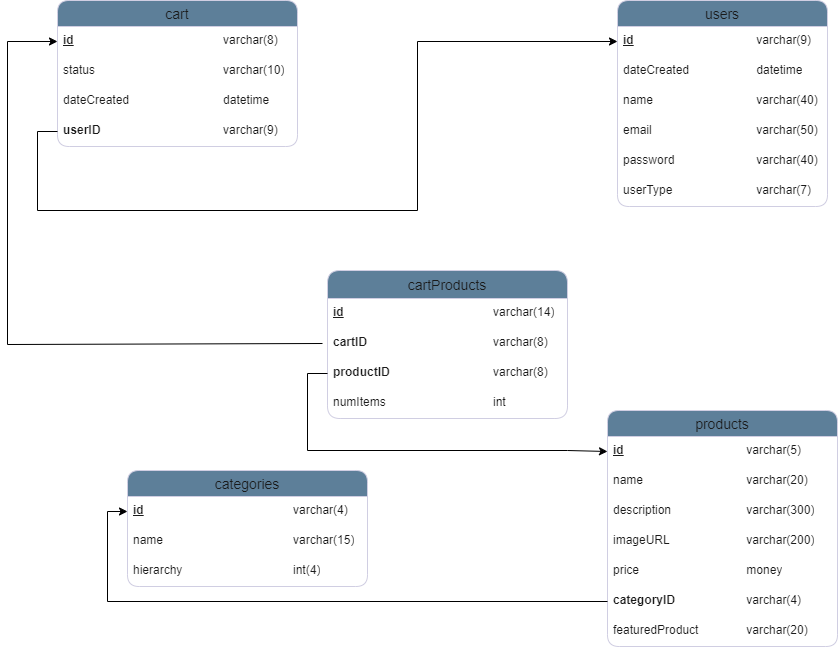

The diagram above was exported from draw.io. Its source (the exported page's mxGraphModel, read from the mxfile embedded in the PNG):
<mxGraphModel dx="733" dy="1063" grid="1" gridSize="10" guides="1" tooltips="1" connect="1" arrows="1" fold="1" page="1" pageScale="1" pageWidth="850" pageHeight="1100" math="0" shadow="0" extFonts="Permanent Marker^https://fonts.googleapis.com/css?family=Permanent+Marker">
  <root>
    <mxCell id="0" />
    <mxCell id="1" parent="0" />
    <mxCell id="W6PKxkkG9YSAW0jksjZX-1" value="users" style="swimlane;fontStyle=0;childLayout=stackLayout;horizontal=1;startSize=26;horizontalStack=0;resizeParent=1;resizeParentMax=0;resizeLast=0;collapsible=1;marginBottom=0;align=center;fontSize=14;rounded=1;labelBackgroundColor=none;fillColor=#5D7F99;strokeColor=#D0CEE2;fontColor=#1A1A1A;" parent="1" vertex="1">
      <mxGeometry x="620" y="227" width="210" height="206" as="geometry" />
    </mxCell>
    <mxCell id="W6PKxkkG9YSAW0jksjZX-2" value="&lt;b&gt;&lt;u&gt;id&lt;/u&gt;&lt;/b&gt;&lt;span style=&quot;font-weight: bold; text-decoration-line: underline; white-space: pre;&quot;&gt;&#09;&lt;/span&gt;&lt;span style=&quot;font-weight: bold; text-decoration-line: underline; white-space: pre;&quot;&gt;&#09;&lt;/span&gt;&lt;span style=&quot;font-weight: bold; text-decoration-line: underline; white-space: pre;&quot;&gt;&#09;&lt;/span&gt;&lt;span style=&quot;font-weight: bold; text-decoration-line: underline; white-space: pre;&quot;&gt;&#09;&lt;span style=&quot;white-space: pre;&quot;&gt;&#09;&lt;/span&gt;&lt;/span&gt;varchar(9)" style="text;strokeColor=none;fillColor=none;spacingLeft=4;spacingRight=4;overflow=hidden;rotatable=0;points=[[0,0.5],[1,0.5]];portConstraint=eastwest;fontSize=12;whiteSpace=wrap;html=1;rounded=1;labelBackgroundColor=none;fontColor=#1A1A1A;" parent="W6PKxkkG9YSAW0jksjZX-1" vertex="1">
      <mxGeometry y="26" width="210" height="30" as="geometry" />
    </mxCell>
    <mxCell id="W6PKxkkG9YSAW0jksjZX-3" value="dateCreated&lt;span style=&quot;white-space: pre;&quot;&gt;&#09;&lt;/span&gt;&lt;span style=&quot;white-space: pre;&quot;&gt;&#09;&lt;/span&gt;&lt;span style=&quot;white-space: pre;&quot;&gt;&#09;&lt;/span&gt;datetime" style="text;strokeColor=none;fillColor=none;spacingLeft=4;spacingRight=4;overflow=hidden;rotatable=0;points=[[0,0.5],[1,0.5]];portConstraint=eastwest;fontSize=12;whiteSpace=wrap;html=1;rounded=1;labelBackgroundColor=none;fontColor=#1A1A1A;" parent="W6PKxkkG9YSAW0jksjZX-1" vertex="1">
      <mxGeometry y="56" width="210" height="30" as="geometry" />
    </mxCell>
    <mxCell id="W6PKxkkG9YSAW0jksjZX-4" value="name&lt;span style=&quot;white-space: pre;&quot;&gt;&#09;&lt;/span&gt;&lt;span style=&quot;white-space: pre;&quot;&gt;&#09;&lt;/span&gt;&lt;span style=&quot;white-space: pre;&quot;&gt;&#09;&lt;/span&gt;&lt;span style=&quot;white-space: pre;&quot;&gt;&#09;&lt;/span&gt;varchar(40)" style="text;strokeColor=none;fillColor=none;spacingLeft=4;spacingRight=4;overflow=hidden;rotatable=0;points=[[0,0.5],[1,0.5]];portConstraint=eastwest;fontSize=12;whiteSpace=wrap;html=1;rounded=1;labelBackgroundColor=none;fontColor=#1A1A1A;" parent="W6PKxkkG9YSAW0jksjZX-1" vertex="1">
      <mxGeometry y="86" width="210" height="30" as="geometry" />
    </mxCell>
    <mxCell id="W6PKxkkG9YSAW0jksjZX-22" value="email&lt;span style=&quot;white-space: pre;&quot;&gt;&#09;&lt;/span&gt;&lt;span style=&quot;white-space: pre;&quot;&gt;&#09;&lt;/span&gt;&lt;span style=&quot;white-space: pre;&quot;&gt;&#09;&lt;/span&gt;&lt;span style=&quot;white-space: pre;&quot;&gt;&#09;&lt;/span&gt;varchar(50)" style="text;strokeColor=none;fillColor=none;spacingLeft=4;spacingRight=4;overflow=hidden;rotatable=0;points=[[0,0.5],[1,0.5]];portConstraint=eastwest;fontSize=12;whiteSpace=wrap;html=1;rounded=1;labelBackgroundColor=none;fontColor=#1A1A1A;" parent="W6PKxkkG9YSAW0jksjZX-1" vertex="1">
      <mxGeometry y="116" width="210" height="30" as="geometry" />
    </mxCell>
    <mxCell id="W6PKxkkG9YSAW0jksjZX-23" value="password&lt;span style=&quot;white-space: pre;&quot;&gt;&#09;&lt;/span&gt;&lt;span style=&quot;white-space: pre;&quot;&gt;&#09;&lt;/span&gt;&lt;span style=&quot;white-space: pre;&quot;&gt;&#09;&lt;/span&gt;&lt;span style=&quot;white-space: pre;&quot;&gt;&#09;&lt;/span&gt;varchar(40)" style="text;strokeColor=none;fillColor=none;spacingLeft=4;spacingRight=4;overflow=hidden;rotatable=0;points=[[0,0.5],[1,0.5]];portConstraint=eastwest;fontSize=12;whiteSpace=wrap;html=1;rounded=1;labelBackgroundColor=none;fontColor=#1A1A1A;" parent="W6PKxkkG9YSAW0jksjZX-1" vertex="1">
      <mxGeometry y="146" width="210" height="30" as="geometry" />
    </mxCell>
    <mxCell id="W6PKxkkG9YSAW0jksjZX-24" value="userType&lt;span style=&quot;white-space: pre;&quot;&gt;&#09;&lt;/span&gt;&lt;span style=&quot;white-space: pre;&quot;&gt;&#09;&lt;/span&gt;&lt;span style=&quot;white-space: pre;&quot;&gt;&#09;&lt;/span&gt;&lt;span style=&quot;white-space: pre;&quot;&gt;&#09;&lt;/span&gt;varchar(7)" style="text;strokeColor=none;fillColor=none;spacingLeft=4;spacingRight=4;overflow=hidden;rotatable=0;points=[[0,0.5],[1,0.5]];portConstraint=eastwest;fontSize=12;whiteSpace=wrap;html=1;rounded=1;labelBackgroundColor=none;fontColor=#1A1A1A;" parent="W6PKxkkG9YSAW0jksjZX-1" vertex="1">
      <mxGeometry y="176" width="210" height="30" as="geometry" />
    </mxCell>
    <mxCell id="W6PKxkkG9YSAW0jksjZX-5" value="categories" style="swimlane;fontStyle=0;childLayout=stackLayout;horizontal=1;startSize=26;horizontalStack=0;resizeParent=1;resizeParentMax=0;resizeLast=0;collapsible=1;marginBottom=0;align=center;fontSize=14;rounded=1;labelBackgroundColor=none;fillColor=#5D7F99;strokeColor=#D0CEE2;fontColor=#1A1A1A;" parent="1" vertex="1">
      <mxGeometry x="130" y="697" width="240" height="116" as="geometry" />
    </mxCell>
    <mxCell id="W6PKxkkG9YSAW0jksjZX-6" value="&lt;b&gt;&lt;u&gt;id&lt;span style=&quot;white-space: pre;&quot;&gt;&#09;&lt;/span&gt;&lt;span style=&quot;white-space: pre;&quot;&gt;&#09;&lt;/span&gt;&lt;/u&gt;&lt;/b&gt;&lt;span style=&quot;font-weight: bold; text-decoration-line: underline; white-space: pre;&quot;&gt;&#09;&lt;/span&gt;&lt;span style=&quot;font-weight: bold; text-decoration-line: underline; white-space: pre;&quot;&gt;&#09;&lt;/span&gt;&lt;span style=&quot;font-weight: bold; text-decoration-line: underline; white-space: pre;&quot;&gt;&#09;&lt;/span&gt;&lt;span style=&quot;font-weight: bold; text-decoration-line: underline; white-space: pre;&quot;&gt;&#09;&lt;/span&gt;varchar(4)" style="text;strokeColor=none;fillColor=none;spacingLeft=4;spacingRight=4;overflow=hidden;rotatable=0;points=[[0,0.5],[1,0.5]];portConstraint=eastwest;fontSize=12;whiteSpace=wrap;html=1;rounded=1;labelBackgroundColor=none;fontColor=#1A1A1A;" parent="W6PKxkkG9YSAW0jksjZX-5" vertex="1">
      <mxGeometry y="26" width="240" height="30" as="geometry" />
    </mxCell>
    <mxCell id="W6PKxkkG9YSAW0jksjZX-7" value="name&lt;span style=&quot;white-space: pre;&quot;&gt;&#09;&lt;/span&gt;&lt;span style=&quot;white-space: pre;&quot;&gt;&#09;&lt;/span&gt;&lt;span style=&quot;white-space: pre;&quot;&gt;&#09;&lt;/span&gt;&lt;span style=&quot;white-space: pre;&quot;&gt;&#09;&lt;span style=&quot;white-space: pre;&quot;&gt;&#09;&lt;/span&gt;&lt;/span&gt;varchar(15)" style="text;strokeColor=none;fillColor=none;spacingLeft=4;spacingRight=4;overflow=hidden;rotatable=0;points=[[0,0.5],[1,0.5]];portConstraint=eastwest;fontSize=12;whiteSpace=wrap;html=1;rounded=1;labelBackgroundColor=none;fontColor=#1A1A1A;" parent="W6PKxkkG9YSAW0jksjZX-5" vertex="1">
      <mxGeometry y="56" width="240" height="30" as="geometry" />
    </mxCell>
    <mxCell id="W6PKxkkG9YSAW0jksjZX-8" value="hierarchy&lt;span style=&quot;white-space: pre;&quot;&gt;&#09;&lt;/span&gt;&lt;span style=&quot;white-space: pre;&quot;&gt;&#09;&lt;/span&gt;&lt;span style=&quot;white-space: pre;&quot;&gt;&#09;&lt;/span&gt;&lt;span style=&quot;white-space: pre;&quot;&gt;&#09;&lt;/span&gt;&lt;span style=&quot;white-space: pre;&quot;&gt;&#09;&lt;/span&gt;int(4)" style="text;strokeColor=none;fillColor=none;spacingLeft=4;spacingRight=4;overflow=hidden;rotatable=0;points=[[0,0.5],[1,0.5]];portConstraint=eastwest;fontSize=12;whiteSpace=wrap;html=1;rounded=1;labelBackgroundColor=none;fontColor=#1A1A1A;" parent="W6PKxkkG9YSAW0jksjZX-5" vertex="1">
      <mxGeometry y="86" width="240" height="30" as="geometry" />
    </mxCell>
    <mxCell id="W6PKxkkG9YSAW0jksjZX-9" value="products" style="swimlane;fontStyle=0;childLayout=stackLayout;horizontal=1;startSize=26;horizontalStack=0;resizeParent=1;resizeParentMax=0;resizeLast=0;collapsible=1;marginBottom=0;align=center;fontSize=14;rounded=1;labelBackgroundColor=none;fillColor=#5D7F99;strokeColor=#D0CEE2;fontColor=#1A1A1A;" parent="1" vertex="1">
      <mxGeometry x="610" y="637" width="230" height="236" as="geometry" />
    </mxCell>
    <mxCell id="W6PKxkkG9YSAW0jksjZX-11" value="&lt;u style=&quot;font-weight: bold;&quot;&gt;id&lt;/u&gt;&lt;span style=&quot;font-weight: bold; text-decoration-line: underline; white-space: pre;&quot;&gt;&#09;&lt;/span&gt;&lt;span style=&quot;font-weight: bold; text-decoration-line: underline; white-space: pre;&quot;&gt;&#09;&lt;/span&gt;&lt;span style=&quot;font-weight: bold; text-decoration-line: underline; white-space: pre;&quot;&gt;&#09;&lt;/span&gt;&lt;span style=&quot;font-weight: bold; text-decoration-line: underline; white-space: pre;&quot;&gt;&#09;&lt;/span&gt;&lt;span style=&quot;font-weight: bold; text-decoration-line: underline; white-space: pre;&quot;&gt;&#09;&lt;/span&gt;varchar(5)" style="text;strokeColor=none;fillColor=none;spacingLeft=4;spacingRight=4;overflow=hidden;rotatable=0;points=[[0,0.5],[1,0.5]];portConstraint=eastwest;fontSize=12;whiteSpace=wrap;html=1;rounded=1;labelBackgroundColor=none;fontColor=#1A1A1A;" parent="W6PKxkkG9YSAW0jksjZX-9" vertex="1">
      <mxGeometry y="26" width="230" height="30" as="geometry" />
    </mxCell>
    <mxCell id="W6PKxkkG9YSAW0jksjZX-12" value="name&lt;span style=&quot;white-space: pre;&quot;&gt;&#09;&lt;/span&gt;&lt;span style=&quot;white-space: pre;&quot;&gt;&#09;&lt;/span&gt;&lt;span style=&quot;white-space: pre;&quot;&gt;&#09;&lt;/span&gt;&lt;span style=&quot;white-space: pre;&quot;&gt;&#09;&lt;/span&gt;varchar(20)" style="text;strokeColor=none;fillColor=none;spacingLeft=4;spacingRight=4;overflow=hidden;rotatable=0;points=[[0,0.5],[1,0.5]];portConstraint=eastwest;fontSize=12;whiteSpace=wrap;html=1;rounded=1;labelBackgroundColor=none;fontColor=#1A1A1A;" parent="W6PKxkkG9YSAW0jksjZX-9" vertex="1">
      <mxGeometry y="56" width="230" height="30" as="geometry" />
    </mxCell>
    <mxCell id="W6PKxkkG9YSAW0jksjZX-25" value="description&lt;span style=&quot;white-space: pre;&quot;&gt;&#09;&lt;/span&gt;&lt;span style=&quot;white-space: pre;&quot;&gt;&#09;&lt;/span&gt;&lt;span style=&quot;white-space: pre;&quot;&gt;&#09;&lt;/span&gt;varchar(300)" style="text;strokeColor=none;fillColor=none;spacingLeft=4;spacingRight=4;overflow=hidden;rotatable=0;points=[[0,0.5],[1,0.5]];portConstraint=eastwest;fontSize=12;whiteSpace=wrap;html=1;rounded=1;labelBackgroundColor=none;fontColor=#1A1A1A;" parent="W6PKxkkG9YSAW0jksjZX-9" vertex="1">
      <mxGeometry y="86" width="230" height="30" as="geometry" />
    </mxCell>
    <mxCell id="W6PKxkkG9YSAW0jksjZX-26" value="imageURL&lt;span style=&quot;white-space: pre;&quot;&gt;&#09;&lt;/span&gt;&lt;span style=&quot;white-space: pre;&quot;&gt;&#09;&lt;/span&gt;&lt;span style=&quot;white-space: pre;&quot;&gt;&#09;&lt;/span&gt;varchar(200)" style="text;strokeColor=none;fillColor=none;spacingLeft=4;spacingRight=4;overflow=hidden;rotatable=0;points=[[0,0.5],[1,0.5]];portConstraint=eastwest;fontSize=12;whiteSpace=wrap;html=1;rounded=1;labelBackgroundColor=none;fontColor=#1A1A1A;" parent="W6PKxkkG9YSAW0jksjZX-9" vertex="1">
      <mxGeometry y="116" width="230" height="30" as="geometry" />
    </mxCell>
    <mxCell id="W6PKxkkG9YSAW0jksjZX-27" value="price&lt;span style=&quot;white-space: pre;&quot;&gt;&#09;&lt;/span&gt;&lt;span style=&quot;white-space: pre;&quot;&gt;&#09;&lt;/span&gt;&lt;span style=&quot;white-space: pre;&quot;&gt;&#09;&lt;/span&gt;&lt;span style=&quot;white-space: pre;&quot;&gt;&#09;&lt;/span&gt;money" style="text;strokeColor=none;fillColor=none;spacingLeft=4;spacingRight=4;overflow=hidden;rotatable=0;points=[[0,0.5],[1,0.5]];portConstraint=eastwest;fontSize=12;whiteSpace=wrap;html=1;rounded=1;labelBackgroundColor=none;fontColor=#1A1A1A;" parent="W6PKxkkG9YSAW0jksjZX-9" vertex="1">
      <mxGeometry y="146" width="230" height="30" as="geometry" />
    </mxCell>
    <mxCell id="mG7Mhzv_ODXZNoX7XHDE-2" value="&lt;b&gt;categoryID&lt;/b&gt;&lt;span style=&quot;font-weight: bold; white-space: pre;&quot;&gt;&#09;&lt;/span&gt;&lt;span style=&quot;font-weight: bold; white-space: pre;&quot;&gt;&#09;&lt;/span&gt;&lt;span style=&quot;font-weight: bold; white-space: pre;&quot;&gt;&#09;&lt;/span&gt;varchar(4)" style="text;strokeColor=none;fillColor=none;spacingLeft=4;spacingRight=4;overflow=hidden;rotatable=0;points=[[0,0.5],[1,0.5]];portConstraint=eastwest;fontSize=12;whiteSpace=wrap;html=1;rounded=1;labelBackgroundColor=none;fontColor=#1A1A1A;" vertex="1" parent="W6PKxkkG9YSAW0jksjZX-9">
      <mxGeometry y="176" width="230" height="30" as="geometry" />
    </mxCell>
    <mxCell id="mG7Mhzv_ODXZNoX7XHDE-3" value="featuredProduct&lt;span style=&quot;white-space: pre;&quot;&gt;&#09;&lt;/span&gt;&lt;span style=&quot;white-space: pre;&quot;&gt;&#09;&lt;/span&gt;varchar(20)" style="text;strokeColor=none;fillColor=none;spacingLeft=4;spacingRight=4;overflow=hidden;rotatable=0;points=[[0,0.5],[1,0.5]];portConstraint=eastwest;fontSize=12;whiteSpace=wrap;html=1;rounded=1;labelBackgroundColor=none;fontColor=#1A1A1A;" vertex="1" parent="W6PKxkkG9YSAW0jksjZX-9">
      <mxGeometry y="206" width="230" height="30" as="geometry" />
    </mxCell>
    <mxCell id="W6PKxkkG9YSAW0jksjZX-13" value="cart" style="swimlane;fontStyle=0;childLayout=stackLayout;horizontal=1;startSize=26;horizontalStack=0;resizeParent=1;resizeParentMax=0;resizeLast=0;collapsible=1;marginBottom=0;align=center;fontSize=14;rounded=1;labelBackgroundColor=none;fillColor=#5D7F99;strokeColor=#D0CEE2;fontColor=#1A1A1A;" parent="1" vertex="1">
      <mxGeometry x="60" y="227" width="240" height="146" as="geometry" />
    </mxCell>
    <mxCell id="W6PKxkkG9YSAW0jksjZX-14" value="&lt;u style=&quot;font-weight: bold;&quot;&gt;id&lt;/u&gt;&lt;span style=&quot;font-weight: bold; text-decoration-line: underline; white-space: pre;&quot;&gt;&#09;&lt;/span&gt;&lt;span style=&quot;font-weight: bold; text-decoration-line: underline; white-space: pre;&quot;&gt;&#09;&lt;/span&gt;&lt;span style=&quot;font-weight: bold; text-decoration-line: underline; white-space: pre;&quot;&gt;&#09;&lt;/span&gt;&lt;span style=&quot;font-weight: bold; text-decoration-line: underline; white-space: pre;&quot;&gt;&#09;&lt;/span&gt;&lt;span style=&quot;font-weight: bold; text-decoration-line: underline; white-space: pre;&quot;&gt;&#09;&lt;/span&gt;&lt;span style=&quot;font-weight: bold; text-decoration-line: underline; white-space: pre;&quot;&gt;&#09;&lt;/span&gt;varchar(8)" style="text;strokeColor=none;fillColor=none;spacingLeft=4;spacingRight=4;overflow=hidden;rotatable=0;points=[[0,0.5],[1,0.5]];portConstraint=eastwest;fontSize=12;whiteSpace=wrap;html=1;rounded=1;labelBackgroundColor=none;fontColor=#1A1A1A;" parent="W6PKxkkG9YSAW0jksjZX-13" vertex="1">
      <mxGeometry y="26" width="240" height="30" as="geometry" />
    </mxCell>
    <mxCell id="mG7Mhzv_ODXZNoX7XHDE-16" value="status&lt;span style=&quot;white-space: pre;&quot;&gt;&#09;&lt;/span&gt;&lt;span style=&quot;white-space: pre;&quot;&gt;&#09;&lt;/span&gt;&lt;span style=&quot;white-space: pre;&quot;&gt;&#09;&lt;/span&gt;&lt;span style=&quot;white-space: pre;&quot;&gt;&#09;&lt;/span&gt;&lt;span style=&quot;white-space: pre;&quot;&gt;&#09;&lt;/span&gt;varchar(10)" style="text;strokeColor=none;fillColor=none;spacingLeft=4;spacingRight=4;overflow=hidden;rotatable=0;points=[[0,0.5],[1,0.5]];portConstraint=eastwest;fontSize=12;whiteSpace=wrap;html=1;rounded=1;labelBackgroundColor=none;fontColor=#1A1A1A;" vertex="1" parent="W6PKxkkG9YSAW0jksjZX-13">
      <mxGeometry y="56" width="240" height="30" as="geometry" />
    </mxCell>
    <mxCell id="W6PKxkkG9YSAW0jksjZX-16" value="dateCreated&lt;span style=&quot;white-space: pre;&quot;&gt;&#09;&lt;/span&gt;&lt;span style=&quot;white-space: pre;&quot;&gt;&#09;&lt;/span&gt;&lt;span style=&quot;white-space: pre;&quot;&gt;&#09;&lt;/span&gt;&lt;span style=&quot;white-space: pre;&quot;&gt;&#09;&lt;/span&gt;datetime" style="text;strokeColor=none;fillColor=none;spacingLeft=4;spacingRight=4;overflow=hidden;rotatable=0;points=[[0,0.5],[1,0.5]];portConstraint=eastwest;fontSize=12;whiteSpace=wrap;html=1;rounded=1;labelBackgroundColor=none;fontColor=#1A1A1A;" parent="W6PKxkkG9YSAW0jksjZX-13" vertex="1">
      <mxGeometry y="86" width="240" height="30" as="geometry" />
    </mxCell>
    <mxCell id="mG7Mhzv_ODXZNoX7XHDE-4" value="&lt;b&gt;userID&lt;/b&gt;&lt;span style=&quot;font-weight: bold; white-space: pre;&quot;&gt;&#09;&lt;/span&gt;&lt;span style=&quot;font-weight: bold; white-space: pre;&quot;&gt;&#09;&lt;/span&gt;&lt;span style=&quot;font-weight: bold; white-space: pre;&quot;&gt;&#09;&lt;/span&gt;&lt;span style=&quot;font-weight: bold; white-space: pre;&quot;&gt;&#09;&lt;/span&gt;&lt;span style=&quot;font-weight: bold; white-space: pre;&quot;&gt;&#09;&lt;/span&gt;varchar(9)" style="text;strokeColor=none;fillColor=none;spacingLeft=4;spacingRight=4;overflow=hidden;rotatable=0;points=[[0,0.5],[1,0.5]];portConstraint=eastwest;fontSize=12;whiteSpace=wrap;html=1;rounded=1;labelBackgroundColor=none;fontColor=#1A1A1A;" vertex="1" parent="W6PKxkkG9YSAW0jksjZX-13">
      <mxGeometry y="116" width="240" height="30" as="geometry" />
    </mxCell>
    <mxCell id="W6PKxkkG9YSAW0jksjZX-17" value="cartProducts" style="swimlane;fontStyle=0;childLayout=stackLayout;horizontal=1;startSize=28;horizontalStack=0;resizeParent=1;resizeParentMax=0;resizeLast=0;collapsible=1;marginBottom=0;align=center;fontSize=14;rounded=1;labelBackgroundColor=none;fillColor=#5D7F99;strokeColor=#D0CEE2;fontColor=#1A1A1A;" parent="1" vertex="1">
      <mxGeometry x="330" y="497" width="240" height="148" as="geometry" />
    </mxCell>
    <mxCell id="W6PKxkkG9YSAW0jksjZX-18" value="&lt;u style=&quot;font-weight: bold;&quot;&gt;id&lt;/u&gt;&lt;span style=&quot;font-weight: bold; text-decoration-line: underline; white-space: pre;&quot;&gt;&#09;&lt;/span&gt;&lt;span style=&quot;font-weight: bold; text-decoration-line: underline; white-space: pre;&quot;&gt;&#09;&lt;/span&gt;&lt;span style=&quot;font-weight: bold; text-decoration-line: underline; white-space: pre;&quot;&gt;&#09;&lt;/span&gt;&lt;span style=&quot;font-weight: bold; text-decoration-line: underline; white-space: pre;&quot;&gt;&#09;&lt;/span&gt;&lt;span style=&quot;white-space: pre;&quot;&gt;&lt;u style=&quot;font-weight: bold;&quot;&gt;&#09;&lt;/u&gt;&lt;span style=&quot;font-weight: bold; text-decoration-line: underline; white-space: pre;&quot;&gt;&#09;&lt;/span&gt;varchar(14)&lt;/span&gt;" style="text;strokeColor=none;fillColor=none;spacingLeft=4;spacingRight=4;overflow=hidden;rotatable=0;points=[[0,0.5],[1,0.5]];portConstraint=eastwest;fontSize=12;whiteSpace=wrap;html=1;rounded=1;labelBackgroundColor=none;fontColor=#1A1A1A;" parent="W6PKxkkG9YSAW0jksjZX-17" vertex="1">
      <mxGeometry y="28" width="240" height="30" as="geometry" />
    </mxCell>
    <mxCell id="W6PKxkkG9YSAW0jksjZX-19" value="&lt;b&gt;cartID&lt;/b&gt;&lt;span style=&quot;font-weight: bold; white-space: pre;&quot;&gt;&#09;&lt;/span&gt;&lt;span style=&quot;font-weight: bold; white-space: pre;&quot;&gt;&#09;&lt;/span&gt;&lt;span style=&quot;font-weight: bold; white-space: pre;&quot;&gt;&#09;&lt;/span&gt;&lt;span style=&quot;font-weight: bold; white-space: pre;&quot;&gt;&#09;&lt;/span&gt;&lt;span style=&quot;font-weight: bold; white-space: pre;&quot;&gt;&#09;&lt;/span&gt;varchar(8)" style="text;strokeColor=none;fillColor=none;spacingLeft=4;spacingRight=4;overflow=hidden;rotatable=0;points=[[0,0.5],[1,0.5]];portConstraint=eastwest;fontSize=12;whiteSpace=wrap;html=1;rounded=1;labelBackgroundColor=none;fontColor=#1A1A1A;" parent="W6PKxkkG9YSAW0jksjZX-17" vertex="1">
      <mxGeometry y="58" width="240" height="30" as="geometry" />
    </mxCell>
    <mxCell id="W6PKxkkG9YSAW0jksjZX-20" value="&lt;b&gt;productID&lt;/b&gt;&lt;span style=&quot;font-weight: bold; white-space: pre;&quot;&gt;&#09;&lt;/span&gt;&lt;span style=&quot;font-weight: bold; white-space: pre;&quot;&gt;&#09;&lt;/span&gt;&lt;span style=&quot;font-weight: bold; white-space: pre;&quot;&gt;&#09;&lt;/span&gt;&lt;span style=&quot;font-weight: bold; white-space: pre;&quot;&gt;&#09;&lt;/span&gt;varchar(8)" style="text;strokeColor=none;fillColor=none;spacingLeft=4;spacingRight=4;overflow=hidden;rotatable=0;points=[[0,0.5],[1,0.5]];portConstraint=eastwest;fontSize=12;whiteSpace=wrap;html=1;rounded=1;labelBackgroundColor=none;fontColor=#1A1A1A;" parent="W6PKxkkG9YSAW0jksjZX-17" vertex="1">
      <mxGeometry y="88" width="240" height="30" as="geometry" />
    </mxCell>
    <mxCell id="mG7Mhzv_ODXZNoX7XHDE-5" value="numItems&lt;span style=&quot;white-space: pre;&quot;&gt;&#09;&lt;/span&gt;&lt;span style=&quot;white-space: pre;&quot;&gt;&#09;&lt;/span&gt;&lt;span style=&quot;white-space: pre;&quot;&gt;&#09;&lt;/span&gt;&lt;span style=&quot;white-space: pre;&quot;&gt;&#09;&lt;/span&gt;int" style="text;strokeColor=none;fillColor=none;spacingLeft=4;spacingRight=4;overflow=hidden;rotatable=0;points=[[0,0.5],[1,0.5]];portConstraint=eastwest;fontSize=12;whiteSpace=wrap;html=1;rounded=1;labelBackgroundColor=none;fontColor=#1A1A1A;" vertex="1" parent="W6PKxkkG9YSAW0jksjZX-17">
      <mxGeometry y="118" width="240" height="30" as="geometry" />
    </mxCell>
    <mxCell id="mG7Mhzv_ODXZNoX7XHDE-11" style="edgeStyle=orthogonalEdgeStyle;rounded=0;orthogonalLoop=1;jettySize=auto;html=1;exitX=0;exitY=0.5;exitDx=0;exitDy=0;entryX=0;entryY=0.5;entryDx=0;entryDy=0;" edge="1" parent="1" source="mG7Mhzv_ODXZNoX7XHDE-2" target="W6PKxkkG9YSAW0jksjZX-6">
      <mxGeometry relative="1" as="geometry" />
    </mxCell>
    <mxCell id="mG7Mhzv_ODXZNoX7XHDE-12" style="edgeStyle=orthogonalEdgeStyle;rounded=0;orthogonalLoop=1;jettySize=auto;html=1;exitX=0;exitY=0.5;exitDx=0;exitDy=0;entryX=0;entryY=0.5;entryDx=0;entryDy=0;" edge="1" parent="1" source="W6PKxkkG9YSAW0jksjZX-20" target="W6PKxkkG9YSAW0jksjZX-11">
      <mxGeometry relative="1" as="geometry">
        <Array as="points">
          <mxPoint x="310" y="600" />
          <mxPoint x="310" y="677" />
          <mxPoint x="570" y="677" />
          <mxPoint x="610" y="678" />
        </Array>
      </mxGeometry>
    </mxCell>
    <mxCell id="mG7Mhzv_ODXZNoX7XHDE-15" style="edgeStyle=orthogonalEdgeStyle;rounded=0;orthogonalLoop=1;jettySize=auto;html=1;exitX=0;exitY=0.5;exitDx=0;exitDy=0;entryX=0;entryY=0.5;entryDx=0;entryDy=0;" edge="1" parent="1" source="mG7Mhzv_ODXZNoX7XHDE-4" target="W6PKxkkG9YSAW0jksjZX-2">
      <mxGeometry relative="1" as="geometry">
        <mxPoint x="420" y="407" as="targetPoint" />
        <Array as="points">
          <mxPoint x="40" y="358" />
          <mxPoint x="40" y="437" />
          <mxPoint x="420" y="437" />
          <mxPoint x="420" y="268" />
        </Array>
      </mxGeometry>
    </mxCell>
    <mxCell id="mG7Mhzv_ODXZNoX7XHDE-18" style="edgeStyle=orthogonalEdgeStyle;rounded=0;orthogonalLoop=1;jettySize=auto;html=1;exitX=0;exitY=0.5;exitDx=0;exitDy=0;entryX=0;entryY=0.5;entryDx=0;entryDy=0;" edge="1" parent="1" target="W6PKxkkG9YSAW0jksjZX-14">
      <mxGeometry relative="1" as="geometry">
        <mxPoint x="325" y="570" as="sourcePoint" />
        <mxPoint x="55" y="268" as="targetPoint" />
        <Array as="points">
          <mxPoint x="10" y="571" />
          <mxPoint x="10" y="268" />
        </Array>
      </mxGeometry>
    </mxCell>
  </root>
</mxGraphModel>